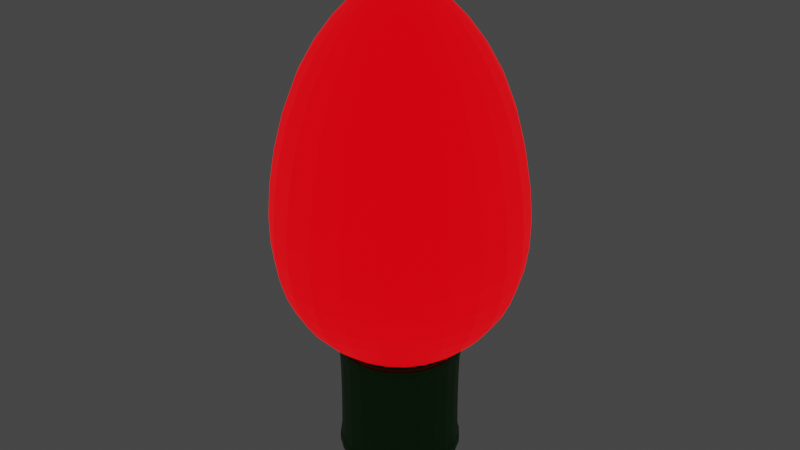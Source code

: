 # Source: Christmas_Light.blend  (saved by Blender 4.4.32; exported with 4.5.12 LTS)
import bpy
from mathutils import Matrix  # noqa: F401  (used for matrix-valued properties, if any)

bpy.ops.wm.read_factory_settings(use_empty=True)
scene = bpy.context.scene
scene.name = 'Scene'

# ---- collections
col_collection = bpy.data.collections.new('Collection'); scene.collection.children.link(col_collection)

# ---- materials (node trees are filled in below, after node groups)
mat_red = bpy.data.materials.new('red')
mat_red.use_transparent_shadow = False
mat_plastic = bpy.data.materials.new('plastic')
mat_plastic.use_transparent_shadow = False

# ---- material node trees
mat_red.use_nodes = True; mat_red.node_tree.nodes.clear()
_N = mat_red.node_tree.nodes; _L = mat_red.node_tree.links
n0 = _N.new('ShaderNodeBsdfPrincipled'); n0.name = 'Principled BSDF'; n0.location = (10, 300)
n0.distribution = 'GGX'
n0.subsurface_method = 'BURLEY'
n0.inputs[0].default_value = (0.8, 0.0, 0.007811, 1.0)
n0.inputs[3].default_value = 1.45
n0.inputs[27].default_value = (1.0, 0.0, 0.003749, 1.0)
n0.inputs[28].default_value = 1.0
n1 = _N.new('ShaderNodeOutputMaterial'); n1.name = 'Material Output'; n1.location = (300, 300)
_L.new(n0.outputs[0], n1.inputs[0])
n1.is_active_output = True
mat_plastic.use_nodes = True; mat_plastic.node_tree.nodes.clear()
_N = mat_plastic.node_tree.nodes; _L = mat_plastic.node_tree.links
n0 = _N.new('ShaderNodeBsdfPrincipled'); n0.name = 'Principled BSDF'; n0.location = (10, 300)
n0.distribution = 'GGX'
n0.subsurface_method = 'BURLEY'
n0.inputs[0].default_value = (0.0, 0.1121, 0.003692, 1.0)
n0.inputs[3].default_value = 1.45
n0.inputs[27].default_value = (0.0, 0.0, 0.0, 1.0)
n0.inputs[28].default_value = 1.0
n1 = _N.new('ShaderNodeOutputMaterial'); n1.name = 'Material Output'; n1.location = (300, 300)
_L.new(n0.outputs[0], n1.inputs[0])
n1.is_active_output = True

# ---- world
world_world = bpy.data.worlds.new('World'); scene.world = world_world
world_world.use_nodes = True; world_world.node_tree.nodes.clear()
_N = world_world.node_tree.nodes; _L = world_world.node_tree.links
n0 = _N.new('ShaderNodeOutputWorld'); n0.name = 'World Output'; n0.location = (300, 300)
n1 = _N.new('ShaderNodeBackground'); n1.name = 'Background'; n1.location = (10, 300)
n1.inputs[0].default_value = (0.05088, 0.05088, 0.05088, 1.0)
_L.new(n1.outputs[0], n0.inputs[0])
n0.is_active_output = True
world_world.color = (0.05088, 0.05088, 0.05088)
world_world.use_sun_shadow = False
world_world.sun_shadow_jitter_overblur = 0.0

# ---- meshes
me_cylinder = bpy.data.meshes.new('Cylinder')
me_cylinder.from_pydata([(1.242e-08, 0.1, 0.1751), (1.384e-08, 0.1718, 0.5742), (0.0866, 0.05, 0.1751), (0.1488, 0.08591, 0.5742), (0.0866, -0.05, 0.1751), (0.1488, -0.08591, 0.5742), (3.674e-09, -0.1, 0.1751), (-1.178e-09, -0.1718, 0.5742), (-0.0866, -0.05, 0.1751), (-0.1488, -0.08591, 0.5742), (-0.0866, 0.05, 0.1751), (-0.1488, 0.08591, 0.5742), (1.341e-08, 0.1848, 0.2296), (0.1601, 0.09241, 0.2296), (0.1601, -0.09241, 0.2296), (-2.747e-09, -0.1848, 0.2296), (-0.1601, -0.09241, 0.2296), (-0.1601, 0.09241, 0.2296), (0.02433, 0.01405, 0.6934), (1.636e-08, 0.02809, 0.6934), (0.02433, -0.01405, 0.6934), (1.391e-08, -0.02809, 0.6934), (-0.02433, -0.01405, 0.6934), (-0.02433, 0.01405, 0.6934), (2.42e-08, 0.1, 0.00387), (0.0866, 0.05, 0.00387), (0.0866, -0.05, 0.00387), (1.546e-08, -0.1, 0.00387), (-0.0866, -0.05, 0.00387), (-0.0866, 0.05, 0.00387), (-0.0866, -0.05, 0.1659), (4.304e-09, -0.1, 0.1659), (0.0866, -0.05, 0.1659), (0.0866, 0.05, 0.1659), (-0.0866, 0.05, 0.1659), (1.305e-08, 0.1, 0.1659), (1.226e-08, 0.09211, 0.1747), (0.07977, 0.04606, 0.1747), (0.07977, -0.04606, 0.1747), (4.207e-09, -0.09211, 0.1747), (-0.07977, -0.04606, 0.1747), (-0.07977, 0.04606, 0.1747), (4.787e-09, -0.09211, 0.1663), (0.07977, 0.04606, 0.1663), (1.284e-08, 0.09211, 0.1663), (-0.07977, -0.04606, 0.1663), (0.07977, -0.04606, 0.1663), (-0.07977, 0.04606, 0.1663), (1.622e-08, 0.2214, 0.3506), (0.1917, 0.1107, 0.3506), (0.1917, -0.1107, 0.3506), (-3.135e-09, -0.2214, 0.3506), (-0.1917, -0.1107, 0.3506), (-0.1917, 0.1107, 0.3506), (-0.0866, -0.05, 0.1551), (-0.0866, -0.05, 0.01473), (0.0866, -0.05, 0.1551), (0.0866, -0.05, 0.01473), (-0.0866, 0.05, 0.1551), (-0.0866, 0.05, 0.01473), (1.174e-08, -0.1, 0.01473), (8.022e-09, -0.1, 0.1551), (0.0866, 0.05, 0.01473), (0.0866, 0.05, 0.1551), (2.048e-08, 0.1, 0.01473), (1.676e-08, 0.1, 0.1551), (2.456e-08, 0.1043, 0.000355), (0.09036, 0.05217, 0.000355), (0.09036, -0.05217, 0.000355), (1.543e-08, -0.1043, 0.000355), (-0.09036, -0.05217, 0.000355), (-0.09036, 0.05217, 0.000355), (-0.09036, -0.05217, 0.01169), (0.09036, -0.05217, 0.01169), (-0.09036, 0.05217, 0.01169), (7.677e-09, -0.1043, 0.1581), (3.798e-09, -0.1043, 0.1694), (0.09036, 0.05217, 0.1581), (0.09036, 0.05217, 0.1694), (1.68e-08, 0.1043, 0.1581), (1.292e-08, 0.1043, 0.1694), (-0.09036, 0.05217, 0.1694), (0.09036, -0.05217, 0.1694), (-0.09036, -0.05217, 0.1694), (-0.09036, -0.05217, 0.1581), (0.09036, -0.05217, 0.1581), (-0.09036, 0.05217, 0.1581), (1.156e-08, -0.1043, 0.01169), (0.09036, 0.05217, 0.01169), (2.068e-08, 0.1043, 0.01169), (2.456e-08, 0.1043, 0.000355), (0.09036, 0.05217, 0.000355), (0.09036, -0.05217, 0.000355), (1.543e-08, -0.1043, 0.000355), (-0.09036, -0.05217, 0.000355), (-0.09036, 0.05217, 0.000355), (-0.09036, -0.05217, 0.01169), (0.09036, -0.05217, 0.01169), (-0.09036, 0.05217, 0.01169), (7.677e-09, -0.1043, 0.1581), (3.798e-09, -0.1043, 0.1694), (0.09036, 0.05217, 0.1581), (0.09036, 0.05217, 0.1694), (1.68e-08, 0.1043, 0.1581), (1.292e-08, 0.1043, 0.1694), (-0.09036, 0.05217, 0.1694), (0.09036, -0.05217, 0.1694), (-0.09036, -0.05217, 0.1694), (-0.09036, -0.05217, 0.1581), (0.09036, -0.05217, 0.1581), (-0.09036, 0.05217, 0.1581), (1.156e-08, -0.1043, 0.01169), (0.09036, 0.05217, 0.01169), (2.068e-08, 0.1043, 0.01169)], [], [(48, 1, 3, 49), (49, 3, 5, 50), (50, 5, 7, 51), (51, 7, 9, 52), (7, 5, 20, 21), (52, 9, 11, 53), (53, 11, 1, 48), (33, 32, 82, 78), (10, 17, 12, 0), (8, 16, 17, 10), (6, 15, 16, 8), (4, 14, 15, 6), (2, 13, 14, 4), (0, 12, 13, 2), (18, 19, 23, 22, 21, 20), (1, 11, 23, 19), (9, 7, 21, 22), (5, 3, 18, 20), (11, 9, 22, 23), (3, 1, 19, 18), (24, 25, 26, 27, 28, 29), (62, 57, 73, 88), (59, 64, 89, 74), (30, 34, 81, 83), (56, 63, 77, 85), (65, 58, 86, 79), (32, 33, 43, 46), (10, 0, 36, 41), (35, 34, 47, 44), (34, 30, 45, 47), (33, 35, 44, 43), (2, 4, 38, 37), (41, 36, 44, 47), (38, 39, 42, 46), (36, 37, 43, 44), (40, 41, 47, 45), (37, 38, 46, 43), (39, 40, 45, 42), (8, 10, 41, 40), (31, 32, 46, 42), (6, 8, 40, 39), (0, 2, 37, 36), (4, 6, 39, 38), (30, 31, 42, 45), (17, 53, 48, 12), (16, 52, 53, 17), (15, 51, 52, 16), (14, 50, 51, 15), (13, 49, 50, 14), (12, 48, 49, 13), (35, 33, 78, 80), (58, 65, 64, 59), (24, 29, 71, 66), (56, 61, 60, 57), (55, 59, 74, 72), (65, 63, 62, 64), (32, 31, 76, 82), (54, 58, 59, 55), (29, 28, 70, 71), (63, 56, 57, 62), (58, 54, 84, 86), (61, 54, 55, 60), (85, 77, 101, 109), (76, 83, 107, 100), (69, 68, 92, 93), (79, 86, 110, 103), (72, 74, 98, 96), (78, 82, 106, 102), (68, 67, 91, 92), (86, 84, 108, 110), (83, 81, 105, 107), (67, 66, 90, 91), (89, 88, 112, 113), (80, 78, 102, 104), (61, 56, 85, 75), (25, 24, 66, 67), (54, 61, 75, 84), (31, 30, 83, 76), (57, 60, 87, 73), (26, 25, 67, 68), (60, 55, 72, 87), (63, 65, 79, 77), (27, 26, 68, 69), (64, 62, 88, 89), (28, 27, 69, 70), (34, 35, 80, 81), (111, 96, 94, 93), (112, 97, 92, 91), (96, 98, 95, 94), (113, 112, 91, 90), (97, 111, 93, 92), (98, 113, 90, 95), (105, 104, 103, 110), (106, 100, 99, 109), (104, 102, 101, 103), (107, 105, 110, 108), (102, 106, 109, 101), (100, 107, 108, 99), (74, 89, 113, 98), (70, 69, 93, 94), (88, 73, 97, 112), (75, 85, 109, 99), (71, 70, 94, 95), (84, 75, 99, 108), (81, 80, 104, 105), (73, 87, 111, 97), (66, 71, 95, 90), (87, 72, 96, 111), (82, 76, 100, 106), (77, 79, 103, 101)])
me_cylinder.polygons.foreach_set('material_index', [0, 0, 0, 0, 0, 0, 0, 1, 0, 0, 0, 0, 0, 0, 0, 0, 0, 0, 0, 0, 1, 1, 1, 1, 1, 1, 1, 0, 1, 1, 1, 0, 1, 1, 1, 1, 1, 1, 0, 1, 0, 0, 0, 1, 0, 0, 0, 0, 0, 0, 1, 1, 1, 1, 1, 1, 1, 1, 1, 1, 1, 1, 1, 1, 1, 1, 1, 1, 1, 1, 1, 1, 1, 1, 1, 1, 1, 1, 1, 1, 1, 1, 1, 1, 1, 1, 1, 1, 1, 1, 1, 1, 1, 1, 1, 1, 1, 1, 1, 1, 1, 1, 1, 1, 1, 1, 1, 1, 1, 1])
_uv = me_cylinder.uv_layers.new(name='UVMap')
_uv.uv.foreach_set('vector', [1.0, 0.9005, 1.0, 1.0, 0.8333, 1.0, 0.8333, 0.9005, 0.8333, 0.9005, 0.8333, 1.0, 0.6667, 1.0, 0.6667, 0.9005, 0.6667, 0.9005, 0.6667, 1.0, 0.5, 1.0, 0.5, 0.9005, 0.5, 0.9005, 0.5, 1.0, 0.3333, 1.0, 0.3333, 0.9005, 0.5, 1.0, 0.6667, 1.0, 0.6667, 1.0, 0.5, 1.0, 0.3333, 0.9005, 0.3333, 1.0, 0.1667, 1.0, 0.1667, 0.9005, 0.1667, 0.9005, 0.1667, 1.0, -8.941e-08, 1.0, -8.941e-08, 0.9005, 0.8333, 0.5, 0.6667, 0.5, 0.6667, 0.5, 0.8333, 0.5, 0.1667, 0.5, 0.1667, 0.75, -8.941e-08, 0.75, -8.941e-08, 0.5, 0.3333, 0.5, 0.3333, 0.75, 0.1667, 0.75, 0.1667, 0.5, 0.5, 0.5, 0.5, 0.75, 0.3333, 0.75, 0.3333, 0.5, 0.6667, 0.5, 0.6667, 0.75, 0.5, 0.75, 0.5, 0.5, 0.8333, 0.5, 0.8333, 0.75, 0.6667, 0.75, 0.6667, 0.5, 1.0, 0.5, 1.0, 0.75, 0.8333, 0.75, 0.8333, 0.5, 0.4578, 0.37, 0.25, 0.49, 0.04215, 0.37, 0.04215, 0.13, 0.25, 0.01, 0.4578, 0.13, -8.941e-08, 1.0, 0.1667, 1.0, 0.1667, 1.0, -8.941e-08, 1.0, 0.3333, 1.0, 0.5, 1.0, 0.5, 1.0, 0.3333, 1.0, 0.6667, 1.0, 0.8333, 1.0, 0.8333, 1.0, 0.6667, 1.0, 0.1667, 1.0, 0.3333, 1.0, 0.3333, 1.0, 0.1667, 1.0, 0.8333, 1.0, 1.0, 1.0, 1.0, 1.0, 0.8333, 1.0, 0.75, 0.49, 0.9578, 0.37, 0.9578, 0.13, 0.75, 0.01, 0.5422, 0.13, 0.5422, 0.37, 0.8333, 0.5, 0.6667, 0.5, 0.6667, 0.5, 0.8333, 0.5, 0.1667, 0.5, -8.941e-08, 0.5, -8.941e-08, 0.5, 0.1667, 0.5, 0.3333, 0.5, 0.1667, 0.5, 0.1667, 0.5, 0.3333, 0.5, 0.6667, 0.5, 0.8333, 0.5, 0.8333, 0.5, 0.6667, 0.5, -8.941e-08, 0.5, 0.1667, 0.5, 0.1667, 0.5, -8.941e-08, 0.5, 0.6667, 0.5, 0.8333, 0.5, 0.8333, 0.5, 0.6667, 0.5, 0.1667, 0.5, -8.941e-08, 0.5, -8.941e-08, 0.5, 0.1667, 0.5, -8.941e-08, 0.5, 0.1667, 0.5, 0.1667, 0.5, -8.941e-08, 0.5, 0.1667, 0.5, 0.3333, 0.5, 0.3333, 0.5, 0.1667, 0.5, 0.8333, 0.5, 1.0, 0.5, 1.0, 0.5, 0.8333, 0.5, 0.8333, 0.5, 0.6667, 0.5, 0.6667, 0.5, 0.8333, 0.5, 0.1667, 0.5, -8.941e-08, 0.5, -8.941e-08, 0.5, 0.1667, 0.5, 0.6667, 0.5, 0.5, 0.5, 0.5, 0.5, 0.6667, 0.5, 1.0, 0.5, 0.8333, 0.5, 0.8333, 0.5, 1.0, 0.5, 0.3333, 0.5, 0.1667, 0.5, 0.1667, 0.5, 0.3333, 0.5, 0.8333, 0.5, 0.6667, 0.5, 0.6667, 0.5, 0.8333, 0.5, 0.5, 0.5, 0.3333, 0.5, 0.3333, 0.5, 0.5, 0.5, 0.3333, 0.5, 0.1667, 0.5, 0.1667, 0.5, 0.3333, 0.5, 0.5, 0.5, 0.6667, 0.5, 0.6667, 0.5, 0.5, 0.5, 0.5, 0.5, 0.3333, 0.5, 0.3333, 0.5, 0.5, 0.5, 1.0, 0.5, 0.8333, 0.5, 0.8333, 0.5, 1.0, 0.5, 0.6667, 0.5, 0.5, 0.5, 0.5, 0.5, 0.6667, 0.5, 0.3333, 0.5, 0.5, 0.5, 0.5, 0.5, 0.3333, 0.5, 0.1667, 0.75, 0.1667, 0.9005, -8.941e-08, 0.9005, -8.941e-08, 0.75, 0.3333, 0.75, 0.3333, 0.9005, 0.1667, 0.9005, 0.1667, 0.75, 0.5, 0.75, 0.5, 0.9005, 0.3333, 0.9005, 0.3333, 0.75, 0.6667, 0.75, 0.6667, 0.9005, 0.5, 0.9005, 0.5, 0.75, 0.8333, 0.75, 0.8333, 0.9005, 0.6667, 0.9005, 0.6667, 0.75, 1.0, 0.75, 1.0, 0.9005, 0.8333, 0.9005, 0.8333, 0.75, 1.0, 0.5, 0.8333, 0.5, 0.8333, 0.5, 1.0, 0.5, 0.1667, 0.5, -8.941e-08, 0.5, -8.941e-08, 0.5, 0.1667, 0.5, 0.75, 0.49, 0.5422, 0.37, 0.5422, 0.37, 0.75, 0.49, 0.6667, 0.5, 0.5, 0.5, 0.5, 0.5, 0.6667, 0.5, 0.3333, 0.5, 0.1667, 0.5, 0.1667, 0.5, 0.3333, 0.5, 1.0, 0.5, 0.8333, 0.5, 0.8333, 0.5, 1.0, 0.5, 0.6667, 0.5, 0.5, 0.5, 0.5, 0.5, 0.6667, 0.5, 0.3333, 0.5, 0.1667, 0.5, 0.1667, 0.5, 0.3333, 0.5, 0.5422, 0.37, 0.5422, 0.13, 0.5422, 0.13, 0.5422, 0.37, 0.8333, 0.5, 0.6667, 0.5, 0.6667, 0.5, 0.8333, 0.5, 0.1667, 0.5, 0.3333, 0.5, 0.3333, 0.5, 0.1667, 0.5, 0.5, 0.5, 0.3333, 0.5, 0.3333, 0.5, 0.5, 0.5, 0.6667, 0.5, 0.8333, 0.5, 0.8333, 0.5, 0.6667, 0.5, 0.5, 0.5, 0.3333, 0.5, 0.3333, 0.5, 0.5, 0.5, 0.75, 0.01, 0.9578, 0.13, 0.9578, 0.13, 0.75, 0.01, -8.941e-08, 0.5, 0.1667, 0.5, 0.1667, 0.5, -8.941e-08, 0.5, 0.3333, 0.5, 0.1667, 0.5, 0.1667, 0.5, 0.3333, 0.5, 0.8333, 0.5, 0.6667, 0.5, 0.6667, 0.5, 0.8333, 0.5, 0.9578, 0.13, 0.9578, 0.37, 0.9578, 0.37, 0.9578, 0.13, 0.1667, 0.5, 0.3333, 0.5, 0.3333, 0.5, 0.1667, 0.5, 0.3333, 0.5, 0.1667, 0.5, 0.1667, 0.5, 0.3333, 0.5, 0.9578, 0.37, 0.75, 0.49, 0.75, 0.49, 0.9578, 0.37, 1.0, 0.5, 0.8333, 0.5, 0.8333, 0.5, 1.0, 0.5, 1.0, 0.5, 0.8333, 0.5, 0.8333, 0.5, 1.0, 0.5, 0.5, 0.5, 0.6667, 0.5, 0.6667, 0.5, 0.5, 0.5, 0.9578, 0.37, 0.75, 0.49, 0.75, 0.49, 0.9578, 0.37, 0.3333, 0.5, 0.5, 0.5, 0.5, 0.5, 0.3333, 0.5, 0.5, 0.5, 0.3333, 0.5, 0.3333, 0.5, 0.5, 0.5, 0.6667, 0.5, 0.5, 0.5, 0.5, 0.5, 0.6667, 0.5, 0.9578, 0.13, 0.9578, 0.37, 0.9578, 0.37, 0.9578, 0.13, 0.5, 0.5, 0.3333, 0.5, 0.3333, 0.5, 0.5, 0.5, 0.8333, 0.5, 1.0, 0.5, 1.0, 0.5, 0.8333, 0.5, 0.75, 0.01, 0.9578, 0.13, 0.9578, 0.13, 0.75, 0.01, 1.0, 0.5, 0.8333, 0.5, 0.8333, 0.5, 1.0, 0.5, 0.5422, 0.13, 0.75, 0.01, 0.75, 0.01, 0.5422, 0.13, 0.1667, 0.5, -8.941e-08, 0.5, -8.941e-08, 0.5, 0.1667, 0.5, 0.5, 0.5, 0.3333, 0.5, 0.3333, 0.5, 0.5, 0.5, 0.8333, 0.5, 0.6667, 0.5, 0.6667, 0.5, 0.8333, 0.5, 0.3333, 0.5, 0.1667, 0.5, 0.1667, 0.5, 0.3333, 0.5, 1.0, 0.5, 0.8333, 0.5, 0.8333, 0.5, 1.0, 0.5, 0.6667, 0.5, 0.5, 0.5, 0.5, 0.5, 0.6667, 0.5, 0.1667, 0.5, -8.941e-08, 0.5, -8.941e-08, 0.5, 0.1667, 0.5, 0.1667, 0.5, -8.941e-08, 0.5, -8.941e-08, 0.5, 0.1667, 0.5, 0.6667, 0.5, 0.5, 0.5, 0.5, 0.5, 0.6667, 0.5, 1.0, 0.5, 0.8333, 0.5, 0.8333, 0.5, 1.0, 0.5, 0.3333, 0.5, 0.1667, 0.5, 0.1667, 0.5, 0.3333, 0.5, 0.8333, 0.5, 0.6667, 0.5, 0.6667, 0.5, 0.8333, 0.5, 0.5, 0.5, 0.3333, 0.5, 0.3333, 0.5, 0.5, 0.5, 0.1667, 0.5, -8.941e-08, 0.5, -8.941e-08, 0.5, 0.1667, 0.5, 0.5422, 0.13, 0.75, 0.01, 0.75, 0.01, 0.5422, 0.13, 0.8333, 0.5, 0.6667, 0.5, 0.6667, 0.5, 0.8333, 0.5, 0.5, 0.5, 0.6667, 0.5, 0.6667, 0.5, 0.5, 0.5, 0.5422, 0.37, 0.5422, 0.13, 0.5422, 0.13, 0.5422, 0.37, 0.3333, 0.5, 0.5, 0.5, 0.5, 0.5, 0.3333, 0.5, 0.1667, 0.5, -8.941e-08, 0.5, -8.941e-08, 0.5, 0.1667, 0.5, 0.6667, 0.5, 0.5, 0.5, 0.5, 0.5, 0.6667, 0.5, 0.75, 0.49, 0.5422, 0.37, 0.5422, 0.37, 0.75, 0.49, 0.5, 0.5, 0.3333, 0.5, 0.3333, 0.5, 0.5, 0.5, 0.6667, 0.5, 0.5, 0.5, 0.5, 0.5, 0.6667, 0.5, 0.8333, 0.5, 1.0, 0.5, 1.0, 0.5, 0.8333, 0.5])
me_cylinder.materials.append(mat_red)
me_cylinder.materials.append(mat_plastic)
me_cylinder.use_remesh_fix_poles = True
me_cylinder.use_remesh_preserve_attributes = False
me_cylinder.use_mirror_vertex_groups = False
me_cylinder.update()

# ---- objects
ob_light = bpy.data.objects.new('Light', me_cylinder)

# ---- transforms, parenting, visibility, modifiers, constraints
ob_light.location = (0.0, 0.0, 0.0)
ob_light.lineart.crease_threshold = 0.0
_m = ob_light.modifiers.new('Subdivision', 'SUBSURF')
_m.uv_smooth = 'PRESERVE_CORNERS'

# ---- collection membership
col_collection.objects.link(ob_light)

# ---- scene / render settings (as saved in the file)
scene.frame_start = 1; scene.frame_end = 250; scene.frame_set(1)
scene.render.engine = 'BLENDER_EEVEE_NEXT'
scene.render.film_transparent = True
scene.cycles.use_denoising = False
scene.cycles.samples = 128
scene.cycles.sampling_pattern = 'TABULATED_SOBOL'
scene.cycles.use_adaptive_sampling = False
scene.cycles.use_light_tree = False
scene.eevee.use_raytracing = True
scene.view_settings.view_transform = 'Filmic'
bpy.context.view_layer.update()

# ---- added for rendering (the .blend has no active camera): camera
cam_auto = bpy.data.cameras.new('AutoCamera')
cam_auto.lens = 50.0
cam_auto.sensor_width = 36.0
cam_auto.clip_end = 1000.0
ob_auto_camera = bpy.data.objects.new('AutoCamera', cam_auto)
scene.collection.objects.link(ob_auto_camera)
ob_auto_camera.location = (0.839573, -1.00749, 1.01854)
ob_auto_camera.rotation_euler = (1.09748, -7.21219e-08, 0.694738)
scene.camera = ob_auto_camera
bpy.context.view_layer.update()
